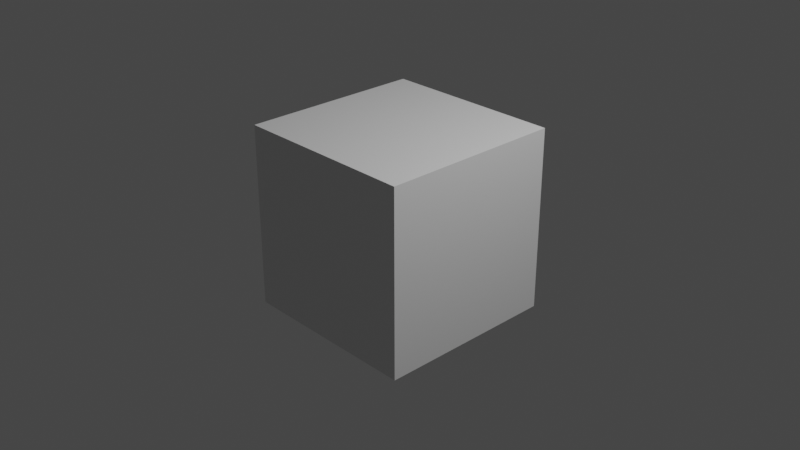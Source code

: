 # Source: SimpleMultiSceneForPowerpoint.blend  (saved by Blender 2.92.15; exported with 4.5.12 LTS)
import bpy
from mathutils import Matrix  # noqa: F401  (used for matrix-valued properties, if any)

bpy.ops.wm.read_factory_settings(use_empty=True)
scene = bpy.context.scene
scene.name = 'Scene'

# ---- collections
col_collection = bpy.data.collections.new('Collection'); scene.collection.children.link(col_collection)

# ---- materials (node trees are filled in below, after node groups)
mat_material = bpy.data.materials.new('Material')
mat_material.alpha_threshold = 0.0
mat_material.use_transparent_shadow = False
mat_material.line_color = (0.0, 0.0, 0.0, 1.0)

# ---- material node trees
mat_material.use_nodes = True; mat_material.node_tree.nodes.clear()
_N = mat_material.node_tree.nodes; _L = mat_material.node_tree.links
n0 = _N.new('ShaderNodeOutputMaterial'); n0.name = 'Material Output'; n0.location = (300, 300)
n1 = _N.new('ShaderNodeBsdfPrincipled'); n1.name = 'Principled BSDF'; n1.location = (10, 300)
n1.distribution = 'GGX'
n1.subsurface_method = 'BURLEY'
n1.inputs[2].default_value = 0.4
n1.inputs[3].default_value = 1.45
n1.inputs[27].default_value = (0.0, 0.0, 0.0, 1.0)
n1.inputs[28].default_value = 1.0
_L.new(n1.outputs[0], n0.inputs[0])
n0.is_active_output = True

# ---- world
world_world = bpy.data.worlds.new('World'); scene.world = world_world
world_world.use_nodes = True; world_world.node_tree.nodes.clear()
_N = world_world.node_tree.nodes; _L = world_world.node_tree.links
n0 = _N.new('ShaderNodeOutputWorld'); n0.name = 'World Output'; n0.location = (300, 300)
n1 = _N.new('ShaderNodeBackground'); n1.name = 'Background'; n1.location = (10, 300)
n1.inputs[0].default_value = (0.05088, 0.05088, 0.05088, 1.0)
_L.new(n1.outputs[0], n0.inputs[0])
n0.is_active_output = True
world_world.color = (0.05088, 0.05088, 0.05088)
world_world.use_sun_shadow = False
world_world.sun_shadow_jitter_overblur = 0.0

# ---- cameras
cam_camera = bpy.data.cameras.new('Camera')
cam_camera.clip_end = 100.0
cam_camera.ortho_scale = 7.314

# ---- lights
light_light = bpy.data.lights.new('Light', 'POINT')
light_light.transmission_factor = 0.0
light_light.energy = 1000.0
light_light.shadow_soft_size = 0.1
light_light.shadow_maximum_resolution = 0.006
light_light.use_absolute_resolution = True

# ---- meshes
me_cube = bpy.data.meshes.new('Cube')
me_cube.from_pydata([(1.0, 1.0, 1.0), (1.0, 1.0, -1.0), (1.0, -1.0, 1.0), (1.0, -1.0, -1.0), (-1.0, 1.0, 1.0), (-1.0, 1.0, -1.0), (-1.0, -1.0, 1.0), (-1.0, -1.0, -1.0)], [], [(0, 4, 6, 2), (3, 2, 6, 7), (7, 6, 4, 5), (5, 1, 3, 7), (1, 0, 2, 3), (5, 4, 0, 1)])
_uv = me_cube.uv_layers.new(name='UVMap')
_uv.uv.foreach_set('vector', [0.625, 0.5, 0.875, 0.5, 0.875, 0.75, 0.625, 0.75, 0.375, 0.75, 0.625, 0.75, 0.625, 1.0, 0.375, 1.0, 0.375, 0.0, 0.625, 0.0, 0.625, 0.25, 0.375, 0.25, 0.125, 0.5, 0.375, 0.5, 0.375, 0.75, 0.125, 0.75, 0.375, 0.5, 0.625, 0.5, 0.625, 0.75, 0.375, 0.75, 0.375, 0.25, 0.625, 0.25, 0.625, 0.5, 0.375, 0.5])
me_cube.materials.append(mat_material)
me_cube.use_remesh_preserve_volume = False
me_cube.use_remesh_preserve_attributes = False
me_cube.use_mirror_vertex_groups = False
me_cube.update()
arm_armature = bpy.data.armatures.new('Armature')  # bones are not reproduced

# ---- objects
ob_cube = bpy.data.objects.new('Cube', me_cube)
ob_light = bpy.data.objects.new('Light', light_light)
ob_camera = bpy.data.objects.new('Camera', cam_camera)
ob_armature = bpy.data.objects.new('Armature', arm_armature)

# ---- transforms, parenting, visibility, modifiers, constraints
ob_cube.parent = ob_armature
ob_cube.matrix_parent_inverse = Matrix(((0.3143, -0.0, 0.0, -0.0), (-0.0, 0.3143, -0.0, 0.0), (0.0, -0.0, 0.3143, -0.0), (-0.0, 0.0, -0.0, 1.0)))
ob_cube.location = (0.0, 0.0, 0.0)
ob_cube.lock_rotations_4d = False
ob_cube.empty_display_type = 'ARROWS'
ob_cube.lineart.crease_threshold = 0.0
_vg = ob_cube.vertex_groups.new(name='Bone')
_vg.add([0, 1, 2, 3, 4, 5, 6, 7], 1.0, 'REPLACE')
_m = ob_cube.modifiers.new('Armature', 'ARMATURE')
_m.object = ob_armature
ob_light.location = (4.076, 1.005, 5.904)
ob_light.rotation_euler = (0.6503, 0.05522, 1.866)
ob_light.lock_rotations_4d = False
ob_light.empty_display_type = 'ARROWS'
ob_light.color = (0.0, 0.0, 0.0, 0.0)
ob_light.lineart.crease_threshold = 0.0
ob_camera.location = (7.359, -6.926, 4.958)
ob_camera.rotation_euler = (1.109, 0.0, 0.8149)
ob_camera.lock_rotations_4d = False
ob_camera.empty_display_type = 'ARROWS'
ob_camera.color = (0.0, 0.0, 0.0, 0.0)
ob_camera.display_type = 'WIRE'
ob_camera.lineart.crease_threshold = 0.0
ob_armature.location = (0.0, 0.0, 0.0)
ob_armature.scale = (3.181, 3.181, 3.181)
ob_armature.lineart.crease_threshold = 0.0

# ---- collection membership
col_collection.objects.link(ob_cube)
col_collection.objects.link(ob_light)
col_collection.objects.link(ob_camera)
col_collection.objects.link(ob_armature)

# ---- scene / render settings (as saved in the file)
scene.camera = ob_camera
scene.frame_start = 1; scene.frame_end = 250; scene.frame_set(1)
scene.render.engine = 'BLENDER_EEVEE_NEXT'
scene.cycles.use_denoising = False
scene.cycles.samples = 128
scene.cycles.sampling_pattern = 'TABULATED_SOBOL'
scene.cycles.use_adaptive_sampling = False
scene.cycles.use_light_tree = False
scene.view_settings.view_transform = 'Filmic'
bpy.context.view_layer.update()
